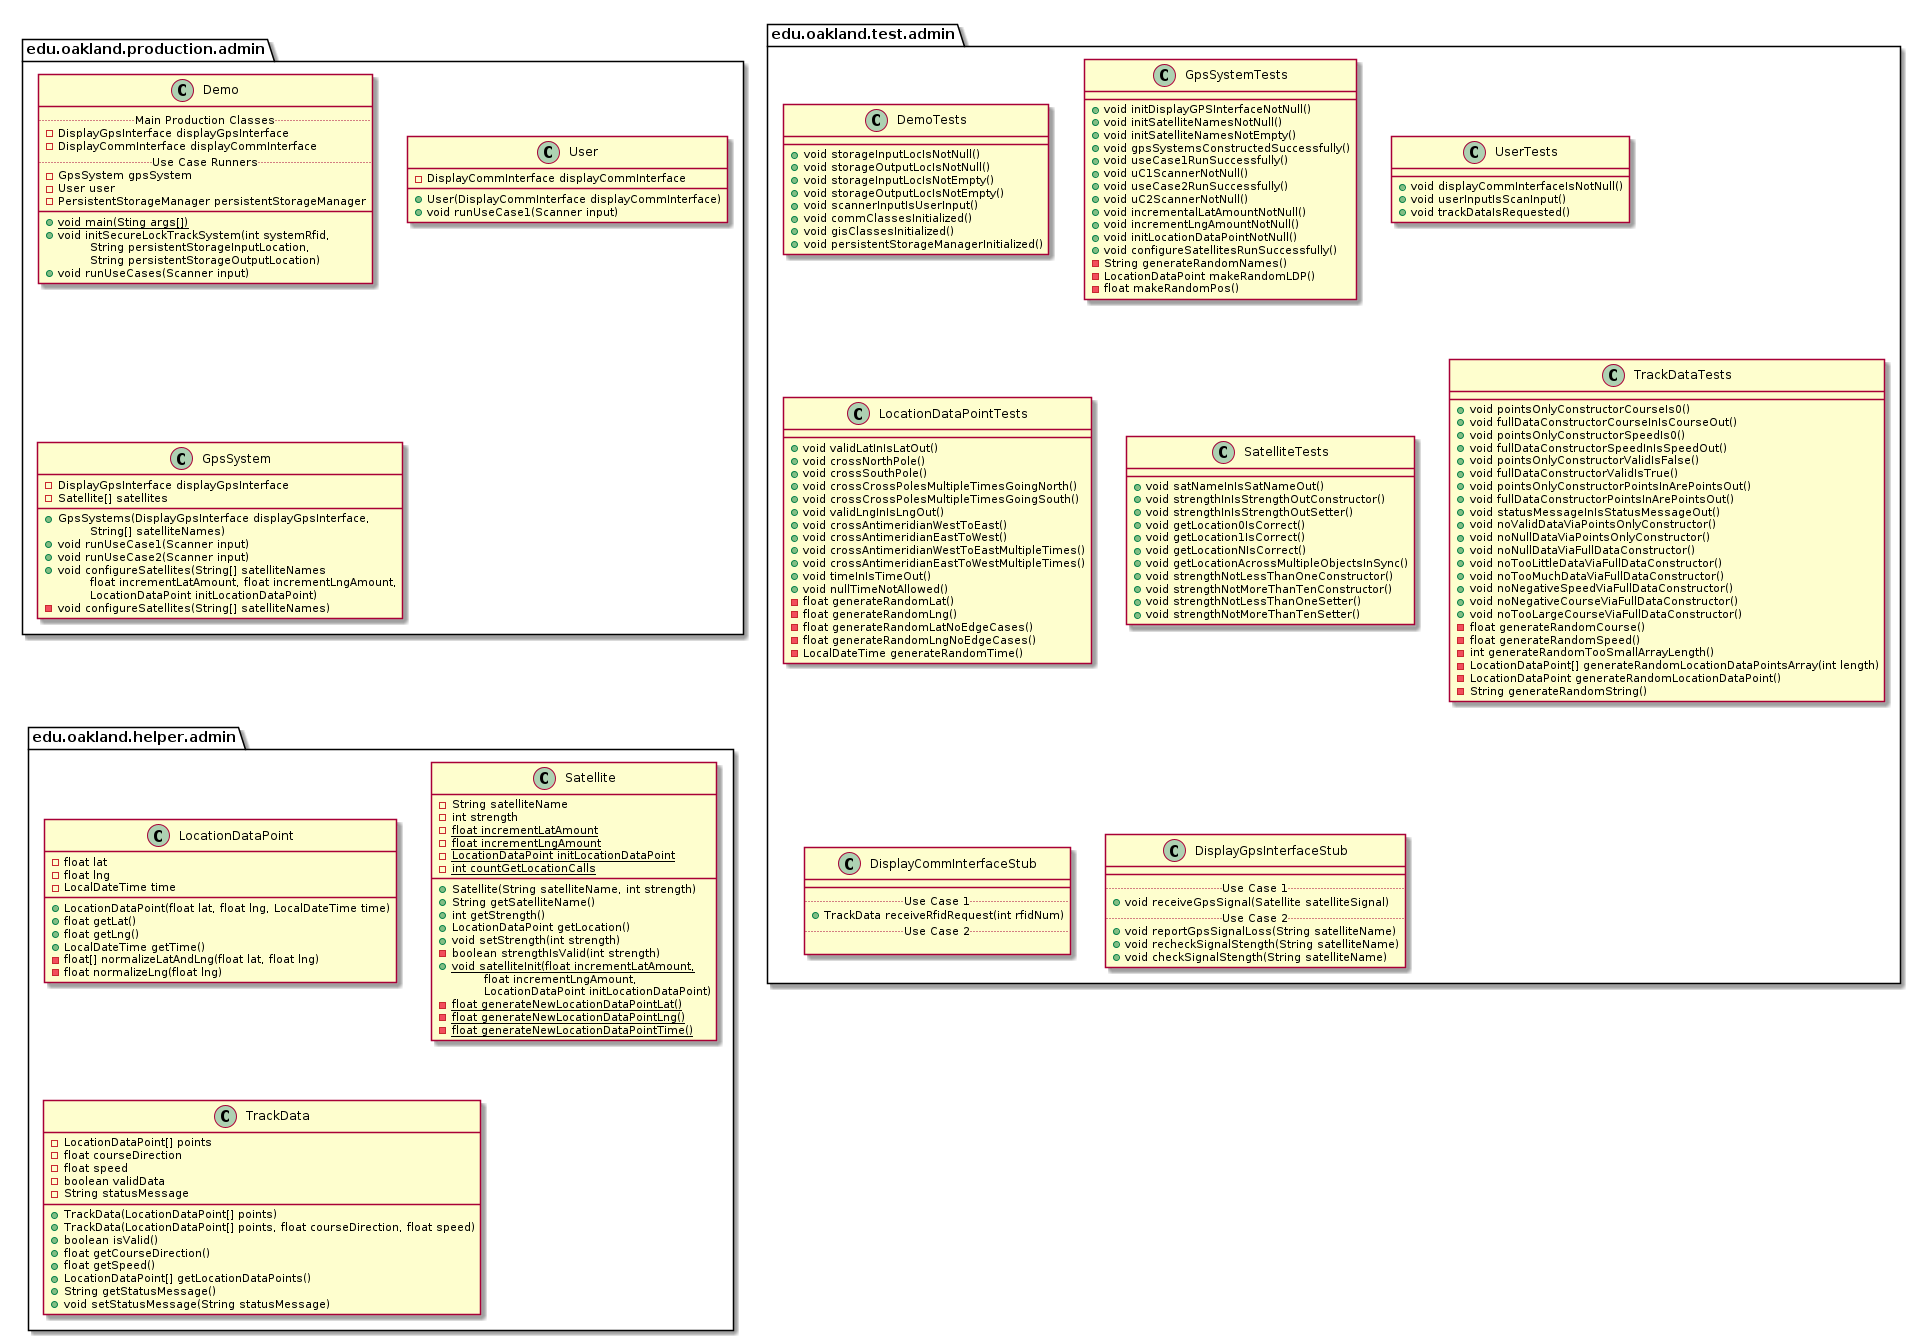

The diagram above was rendered by PlantUML. Its source (embedded in the PNG):
@startuml AdminPackages


package edu.oakland.production.admin {

}


package edu.oakland.production.admin {
    class Demo {
        .. Main Production Classes ..
        - DisplayGpsInterface displayGpsInterface
        - DisplayCommInterface displayCommInterface
        .. Use Case Runners ..
        - GpsSystem gpsSystem
        - User user
        - PersistentStorageManager persistentStorageManager
        __
        {static} + void main(Sting args[])
        + void initSecureLockTrackSystem(int systemRfid,
        \tString persistentStorageInputLocation,
        \tString persistentStorageOutputLocation)
        + void runUseCases(Scanner input)
    }
}


package edu.oakland.production.admin {
    class User {
        - DisplayCommInterface displayCommInterface
        + User(DisplayCommInterface displayCommInterface)
        + void runUseCase1(Scanner input)
    }
}


package edu.oakland.production.admin {
    class GpsSystem {
        - DisplayGpsInterface displayGpsInterface
        - Satellite[] satellites
        __
        + GpsSystems(DisplayGpsInterface displayGpsInterface,
        \tString[] satelliteNames)
        + void runUseCase1(Scanner input)
        + void runUseCase2(Scanner input)
        + void configureSatellites(String[] satelliteNames
        \tfloat incrementLatAmount, float incrementLngAmount,
        \tLocationDataPoint initLocationDataPoint)
        - void configureSatellites(String[] satelliteNames)
    }
}



package edu.oakland.test.admin {
    
}


package edu.oakland.test.admin {
    class DemoTests {
        + void storageInputLocIsNotNull()
        + void storageOutputLocIsNotNull()
        + void storageInputLocIsNotEmpty()
        + void storageOutputLocIsNotEmpty()
        + void scannerInputIsUserInput()
        + void commClassesInitialized()
        + void gisClassesInitialized()
        + void persistentStorageManagerInitialized()
    }
}


package edu.oakland.test.admin {
    class GpsSystemTests {
        + void initDisplayGPSInterfaceNotNull()
        + void initSatelliteNamesNotNull()
        + void initSatelliteNamesNotEmpty()
        + void gpsSystemsConstructedSuccessfully()
        + void useCase1RunSuccessfully()
        + void uC1ScannerNotNull()
        + void useCase2RunSuccessfully()
        + void uC2ScannerNotNull()
        + void incrementalLatAmountNotNull()
        + void incrementLngAmountNotNull()
        + void initLocationDataPointNotNull()
        + void configureSatellitesRunSuccessfully()
        - String generateRandomNames()
        - LocationDataPoint makeRandomLDP()
        - float makeRandomPos()
    }
}


package edu.oakland.test.admin {
    class UserTests {
        + void displayCommInterfaceIsNotNull()
        + void userInputIsScanInput()
        + void trackDataIsRequested()
    }
}


package edu.oakland.test.admin {
    class LocationDataPointTests {
        + void validLatInIsLatOut()
        + void crossNorthPole()
        + void crossSouthPole()
        + void crossCrossPolesMultipleTimesGoingNorth()
        + void crossCrossPolesMultipleTimesGoingSouth()
        + void validLngInIsLngOut()
        + void crossAntimeridianWestToEast()
        + void crossAntimeridianEastToWest()
        + void crossAntimeridianWestToEastMultipleTimes()
        + void crossAntimeridianEastToWestMultipleTimes()
        + void timeInIsTimeOut()
        + void nullTimeNotAllowed()
        - float generateRandomLat()
        - float generateRandomLng()
        - float generateRandomLatNoEdgeCases()
        - float generateRandomLngNoEdgeCases()
        - LocalDateTime generateRandomTime()
    }
}


package edu.oakland.test.admin {
    class SatelliteTests {
       + void satNameInIsSatNameOut()
       + void strengthInIsStrengthOutConstructor()
       + void strengthInIsStrengthOutSetter()
       + void getLocation0IsCorrect()
       + void getLocation1IsCorrect()
       + void getLocationNIsCorrect()
       + void getLocationAcrossMultipleObjectsInSync()
       + void strengthNotLessThanOneConstructor()
       + void strengthNotMoreThanTenConstructor()
       + void strengthNotLessThanOneSetter()
       + void strengthNotMoreThanTenSetter()
    }
}


package edu.oakland.test.admin {
    class TrackDataTests {
        + void pointsOnlyConstructorCourseIs0()
        + void fullDataConstructorCourseInIsCourseOut()
        + void pointsOnlyConstructorSpeedIs0()
        + void fullDataConstructorSpeedInIsSpeedOut()
        + void pointsOnlyConstructorValidIsFalse()
        + void fullDataConstructorValidIsTrue()
        + void pointsOnlyConstructorPointsInArePointsOut()
        + void fullDataConstructorPointsInArePointsOut()
        + void statusMessageInIsStatusMessageOut()
        + void noValidDataViaPointsOnlyConstructor()
        + void noNullDataViaPointsOnlyConstructor()
        + void noNullDataViaFullDataConstructor()
        + void noTooLittleDataViaFullDataConstructor()
        + void noTooMuchDataViaFullDataConstructor()
        + void noNegativeSpeedViaFullDataConstructor()
        + void noNegativeCourseViaFullDataConstructor()
        + void noTooLargeCourseViaFullDataConstructor()
        - float generateRandomCourse()
        - float generateRandomSpeed()
        - int generateRandomTooSmallArrayLength()
        - LocationDataPoint[] generateRandomLocationDataPointsArray(int length)
        - LocationDataPoint generateRandomLocationDataPoint()
        - String generateRandomString()
    }
}


package edu.oakland.test.admin {
    class DisplayCommInterfaceStub {
        __
        .. Use Case 1 ..
        + TrackData receiveRfidRequest(int rfidNum)
        .. Use Case 2 ..

    }
}


package edu.oakland.test.admin {
    class DisplayGpsInterfaceStub {
        __
        .. Use Case 1 ..
        + void receiveGpsSignal(Satellite satelliteSignal)
        .. Use Case 2 ..
        + void reportGpsSignalLoss(String satelliteName)
        + void recheckSignalStength(String satelliteName)
        + void checkSignalStength(String satelliteName)
    }
}



package edu.oakland.helper.admin {
    
}


package edu.oakland.helper.admin {
    class LocationDataPoint {
        - float lat
        - float lng
        - LocalDateTime time
        + LocationDataPoint(float lat, float lng, LocalDateTime time)
        + float getLat()
        + float getLng()
        + LocalDateTime getTime()
        - float[] normalizeLatAndLng(float lat, float lng)
        - float normalizeLng(float lng)
    }
}


package edu.oakland.helper.admin {
    class Satellite {
        - String satelliteName
        - int strength
        {static} - float incrementLatAmount
        {static} - float incrementLngAmount
        {static} - LocationDataPoint initLocationDataPoint
        {static} - int countGetLocationCalls
        __
        + Satellite(String satelliteName, int strength)
        + String getSatelliteName()
        + int getStrength()
        + LocationDataPoint getLocation()
        + void setStrength(int strength)
        - boolean strengthIsValid(int strength)
        {static} + void satelliteInit(float incrementLatAmount,
        \tfloat incrementLngAmount,
        \tLocationDataPoint initLocationDataPoint)
        {static} - float generateNewLocationDataPointLat()
        {static} - float generateNewLocationDataPointLng()
        {static} - float generateNewLocationDataPointTime()
    }
}


package edu.oakland.helper.admin {
    class TrackData {
        - LocationDataPoint[] points
        - float courseDirection
        - float speed
        - boolean validData
        - String statusMessage
        + TrackData(LocationDataPoint[] points)
        + TrackData(LocationDataPoint[] points, float courseDirection, float speed)
        + boolean isValid()
        + float getCourseDirection()
        + float getSpeed()
        + LocationDataPoint[] getLocationDataPoints()
        + String getStatusMessage()
        + void setStatusMessage(String statusMessage)
    }
}



@enduml